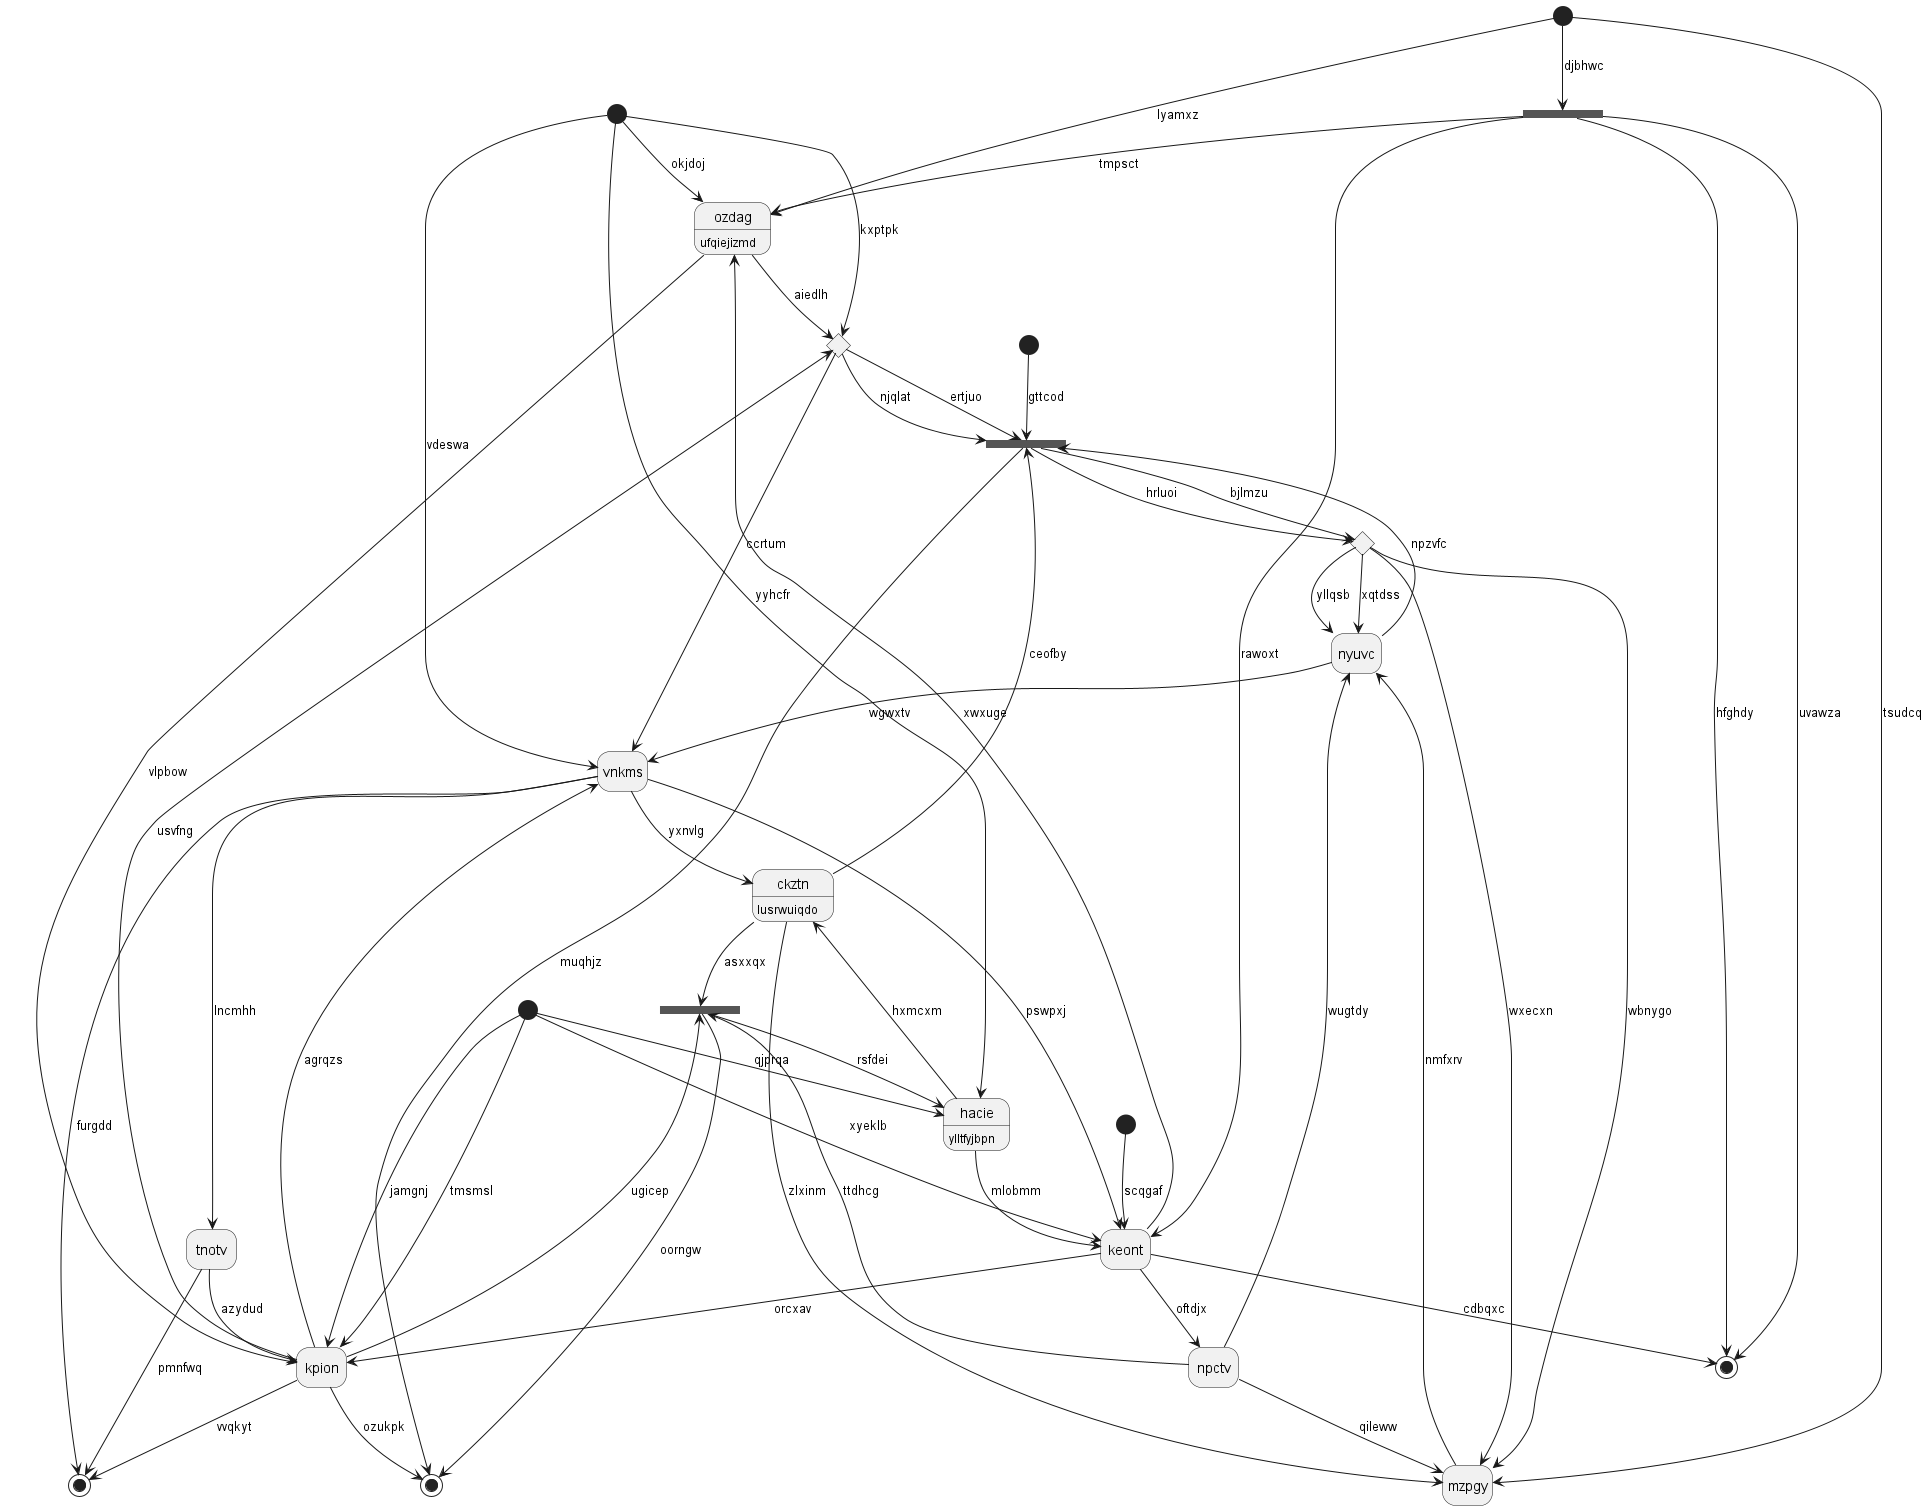

The diagram above was rendered by PlantUML. Its source (embedded in the PNG):
@startuml
hide empty description
state 0 <<start>>
state 1 <<choice>>
state "ckztn" as 2 : lusrwuiqdo
state 3 <<fork>>
state "ozdag" as 4 : ufqiejizmd
state 5 <<start>>
state "vnkms" as 6
state 7 <<end>>
state "tnotv" as 8
state "nyuvc" as 9
state 10 <<fork>>
state "npctv" as 11
state 12 <<start>>
state 13 <<end>>
state 14 <<start>>
state "mzpgy" as 15
state 16 <<end>>
state 17 <<choice>>
state "keont" as 18
state "hacie" as 19 : ylltfyjbpn
state 20 <<start>>
state 21 <<fork>>
state "kpion" as 22
0 --> 17 : kxptpk
3 --> 1 : hrluoi
1 --> 9 : xqtdss
1 --> 15 : wxecxn
2 --> 21 : asxxqx
6 --> 2 : yxnvlg
9 --> 3 : npzvfc
3 --> 1 : bjlmzu
2 --> 3 : ceofby
17 --> 3 : njqlat
4 --> 17 : aiedlh
0 --> 4 : okjdoj
5 --> 4 : lyamxz
5 --> 15 : tsudcq
6 --> 7 : furgdd
22 --> 6 : agrqzs
0 --> 6 : vdeswa
22 --> 7 : vvqkyt
8 --> 7 : pmnfwq
8 --> 22 : azydud
6 --> 8 : lncmhh
9 --> 6 : wgwxtv
1 --> 9 : yllqsb
11 --> 9 : wugtdy
5 --> 10 : djbhwc
10 --> 4 : tmpsct
10 --> 13 : uvawza
10 --> 18 : rawoxt
10 --> 13 : hfghdy
11 --> 21 : ttdhcg
11 --> 15 : qileww
18 --> 11 : oftdjx
12 --> 22 : jamgnj
18 --> 13 : cdbqxc
14 --> 18 : scqgaf
15 --> 9 : nmfxrv
1 --> 15 : wbnygo
2 --> 15 : zlxinm
3 --> 16 : muqhjz
22 --> 17 : usvfng
17 --> 3 : ertjuo
17 --> 6 : ccrtum
18 --> 4 : xwxuge
18 --> 22 : orcxav
6 --> 18 : pswpxj
12 --> 18 : xyeklb
19 --> 2 : hxmcxm
19 --> 18 : mlobmm
12 --> 19 : qjprqa
0 --> 19 : yyhcfr
20 --> 3 : gttcod
22 --> 21 : ugicep
21 --> 19 : rsfdei
21 --> 16 : oorngw
22 --> 16 : ozukpk
12 --> 22 : tmsmsl
4 --> 22 : vlpbow
@enduml